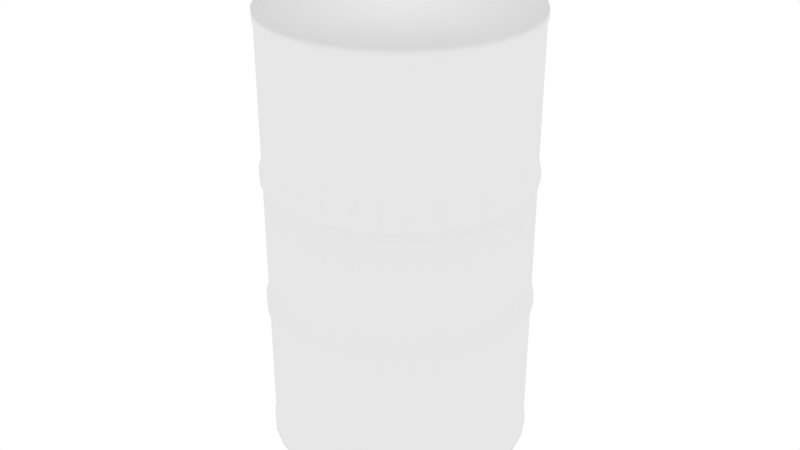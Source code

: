 # Source: PW_Trash.blend  (saved by Blender 2.73.0; exported with 4.5.12 LTS)
import bpy
from mathutils import Matrix  # noqa: F401  (used for matrix-valued properties, if any)

bpy.ops.wm.read_factory_settings(use_empty=True)
scene = bpy.context.scene
scene.name = 'Cylinder'

# ---- collections
col_collection_1 = bpy.data.collections.new('Collection 1'); scene.collection.children.link(col_collection_1)

# ---- world
world_world = bpy.data.worlds.new('World'); scene.world = world_world
world_world.color = (1.0, 1.0, 1.0)
world_world.use_sun_shadow = False
world_world.sun_shadow_jitter_overblur = 0.0
world_world.cycles.sampling_method = 'MANUAL'
world_world.cycles.sample_map_resolution = 256

# ---- meshes
me_cylinder_001 = bpy.data.meshes.new('Cylinder.001')
me_cylinder_001.from_pydata([(0.3427, 0.04095, 0.0), (0.3427, 0.04095, 1.156), (0.3441, -0.02669, 0.0), (0.3441, -0.02669, 1.156), (0.3323, -0.0933, 0.0), (0.3323, -0.0933, 1.156), (0.3077, -0.1563, 0.0), (0.3077, -0.1563, 1.156), (0.2713, -0.2133, 0.0), (0.2713, -0.2133, 1.156), (0.2244, -0.2622, 0.0), (0.2244, -0.2622, 1.156), (0.169, -0.3009, 0.0), (0.169, -0.3009, 1.156), (0.107, -0.3281, 0.0), (0.107, -0.3281, 1.156), (0.04095, -0.3427, 0.0), (0.04095, -0.3427, 1.156), (-0.02669, -0.3441, 0.0), (-0.02669, -0.3441, 1.156), (-0.0933, -0.3323, 0.0), (-0.0933, -0.3323, 1.156), (-0.1563, -0.3077, 0.0), (-0.1563, -0.3077, 1.156), (-0.2133, -0.2713, 0.0), (-0.2133, -0.2713, 1.156), (-0.2622, -0.2244, 0.0), (-0.2622, -0.2244, 1.156), (-0.3009, -0.169, 0.0), (-0.3009, -0.169, 1.156), (-0.3281, -0.107, 0.0), (-0.3281, -0.107, 1.156), (-0.3427, -0.04095, 0.0), (-0.3427, -0.04095, 1.156), (-0.3441, 0.02669, 0.0), (-0.3441, 0.02669, 1.156), (-0.3323, 0.0933, 0.0), (-0.3323, 0.0933, 1.156), (-0.3077, 0.1563, 0.0), (-0.3077, 0.1563, 1.156), (-0.2713, 0.2133, 0.0), (-0.2713, 0.2133, 1.156), (-0.2244, 0.2622, 0.0), (-0.2244, 0.2622, 1.156), (-0.169, 0.3009, 0.0), (-0.169, 0.3009, 1.156), (-0.107, 0.3281, 0.0), (-0.107, 0.3281, 1.156), (-0.04095, 0.3427, 0.0), (-0.04095, 0.3427, 1.156), (0.02669, 0.3441, 0.0), (0.02669, 0.3441, 1.156), (0.0933, 0.3323, 0.0), (0.0933, 0.3323, 1.156), (0.1563, 0.3077, 0.0), (0.1563, 0.3077, 1.156), (0.2133, 0.2713, 0.0), (0.2133, 0.2713, 1.156), (0.2622, 0.2244, 0.0), (0.2622, 0.2244, 1.156), (0.3009, 0.169, 0.0), (0.3009, 0.169, 1.156), (0.3281, 0.107, 0.0), (0.3281, 0.107, 1.156), (0.3461, 0.04135, 0.7519), (0.3475, -0.02695, 0.7519), (0.3355, -0.09423, 0.7519), (0.3107, -0.1579, 0.7519), (0.2739, -0.2155, 0.7519), (0.2266, -0.2648, 0.7519), (0.1706, -0.3039, 0.7519), (0.1081, -0.3313, 0.7519), (0.04135, -0.3461, 0.7519), (-0.02695, -0.3475, 0.7519), (-0.09423, -0.3355, 0.7519), (-0.1579, -0.3107, 0.7519), (-0.2155, -0.2739, 0.7519), (-0.2648, -0.2266, 0.7519), (-0.3039, -0.1706, 0.7519), (-0.3313, -0.1081, 0.7519), (-0.3461, -0.04135, 0.7519), (-0.3475, 0.02695, 0.7519), (-0.3355, 0.09423, 0.7519), (-0.3107, 0.1579, 0.7519), (-0.2739, 0.2155, 0.7519), (-0.2266, 0.2648, 0.7519), (-0.1706, 0.3039, 0.7519), (-0.1081, 0.3313, 0.7519), (-0.04135, 0.3461, 0.7519), (0.02695, 0.3475, 0.7519), (0.09423, 0.3355, 0.7519), (0.1579, 0.3107, 0.7519), (0.2155, 0.2739, 0.7519), (0.2648, 0.2266, 0.7519), (0.3039, 0.1706, 0.7519), (0.3313, 0.1081, 0.7519), (0.2133, 0.2713, 1.135), (0.2622, 0.2244, 1.135), (0.3009, 0.169, 1.135), (0.3281, 0.107, 1.135), (-0.3427, -0.04095, 1.135), (-0.3441, 0.02669, 1.135), (-0.3323, 0.0933, 1.135), (-0.3077, 0.1563, 1.135), (-0.02669, -0.3441, 0.01676), (-0.0933, -0.3323, 0.01676), (-0.1563, -0.3077, 0.01676), (-0.2133, -0.2713, 0.01676), (0.04054, -0.3393, 0.7766), (-0.1548, -0.3046, 0.7766), (-0.02643, -0.3407, 0.7766), (-0.09238, -0.329, 0.7766), (-0.2244, 0.2622, 0.01676), (-0.169, 0.3009, 0.01676), (-0.107, 0.3281, 0.01676), (-0.04095, 0.3427, 0.01676), (-0.2112, -0.2686, 0.7169), (-0.1548, -0.3046, 0.7169), (-0.09238, -0.329, 0.7169), (-0.02643, -0.3407, 0.7169), (0.1548, 0.3046, 1.115), (0.09238, 0.329, 1.115), (0.02643, 0.3407, 1.115), (-0.04054, 0.3393, 1.115), (0.106, -0.3248, 1.115), (0.1673, -0.2979, 1.115), (0.2222, -0.2596, 1.115), (0.2686, -0.2112, 1.115), (-0.2686, 0.2112, 0.04097), (-0.3046, 0.1548, 0.04097), (-0.329, 0.09238, 0.04097), (-0.3407, 0.02643, 0.04097), (0.1081, -0.3313, 0.7299), (0.1706, -0.3039, 0.7299), (0.04135, -0.3461, 0.7299), (0.2266, -0.2648, 0.7299), (0.02695, 0.3475, 0.4001), (0.09423, 0.3355, 0.4001), (0.1579, 0.3107, 0.4001), (0.2155, 0.2739, 0.4001), (0.3248, 0.106, 0.7169), (0.2596, 0.2222, 0.7169), (0.2979, 0.1673, 0.7169), (0.3393, 0.04054, 0.7169), (0.2686, -0.2112, 0.04097), (0.3046, -0.1548, 0.04097), (0.329, -0.09238, 0.04097), (0.3407, -0.02643, 0.04097), (-0.2686, 0.2112, 0.7169), (-0.3046, 0.1548, 0.7169), (-0.329, 0.09238, 0.7169), (-0.3407, 0.02643, 0.7169), (0.2112, 0.2686, 0.4163), (0.09238, 0.329, 0.4163), (0.02643, 0.3407, 0.4163), (0.1548, 0.3046, 0.4163), (-0.2648, -0.2266, 0.4001), (-0.3039, -0.1706, 0.4001), (-0.3313, -0.1081, 0.4001), (-0.3461, -0.04135, 0.4001), (0.02669, 0.3441, 0.01676), (0.0933, 0.3323, 0.01676), (0.1563, 0.3077, 0.01676), (0.2133, 0.2713, 0.01676), (0.3248, 0.106, 1.115), (0.2979, 0.1673, 1.115), (0.2596, 0.2222, 1.115), (0.2112, 0.2686, 1.115), (-0.106, 0.3248, 1.115), (-0.1673, 0.2979, 1.115), (-0.2222, 0.2596, 1.115), (-0.2686, 0.2112, 1.115), (0.2112, 0.2686, 0.7766), (0.3248, 0.106, 0.7766), (0.2596, 0.2222, 0.7766), (0.2979, 0.1673, 0.7766), (-0.2266, 0.2648, 0.4001), (-0.1706, 0.3039, 0.4001), (-0.1081, 0.3313, 0.4001), (-0.04135, 0.3461, 0.4001), (-0.2622, -0.2244, 0.01676), (-0.3009, -0.169, 0.01676), (-0.3281, -0.107, 0.01676), (-0.3427, -0.04095, 0.01676), (-0.329, 0.09238, 0.7766), (-0.3393, -0.04054, 0.7766), (-0.3407, 0.02643, 0.7766), (-0.3046, 0.1548, 0.7766), (-0.3475, 0.02695, 0.4001), (-0.3355, 0.09423, 0.4001), (-0.3107, 0.1579, 0.4001), (-0.2739, 0.2155, 0.4001), (-0.3248, -0.106, 1.115), (-0.2979, -0.1673, 1.115), (-0.2596, -0.2222, 1.115), (-0.2112, -0.2686, 1.115), (0.3427, 0.04095, 1.135), (0.3441, -0.02669, 1.135), (0.3323, -0.0933, 1.135), (0.3077, -0.1563, 1.135), (0.04095, -0.3427, 1.135), (-0.02669, -0.3441, 1.135), (-0.0933, -0.3323, 1.135), (-0.1563, -0.3077, 1.135), (0.04054, -0.3393, 0.04097), (0.106, -0.3248, 0.04097), (0.1673, -0.2979, 0.04097), (0.2222, -0.2596, 0.04097), (0.2244, -0.2622, 0.01676), (0.169, -0.3009, 0.01676), (0.107, -0.3281, 0.01676), (0.04095, -0.3427, 0.01676), (-0.3393, -0.04054, 0.348), (-0.2979, -0.1673, 0.348), (-0.2596, -0.2222, 0.348), (-0.3248, -0.106, 0.348), (-0.2596, -0.2222, 0.7169), (-0.3393, -0.04054, 0.7169), (-0.2979, -0.1673, 0.7169), (-0.3248, -0.106, 0.7169), (0.3313, 0.1081, 0.7299), (0.3039, 0.1706, 0.7299), (0.3461, 0.04135, 0.7299), (0.2648, 0.2266, 0.7299), (0.1081, -0.3313, 0.3785), (0.2266, -0.2648, 0.3785), (0.1706, -0.3039, 0.3785), (0.04135, -0.3461, 0.3785), (0.1548, 0.3046, 0.7169), (0.02643, 0.3407, 0.7169), (0.09238, 0.329, 0.7169), (0.2112, 0.2686, 0.7169), (0.3475, -0.02695, 0.4001), (0.3355, -0.09423, 0.4001), (0.3107, -0.1579, 0.4001), (0.2739, -0.2155, 0.4001), (-0.04095, 0.3427, 1.135), (0.02669, 0.3441, 1.135), (0.0933, 0.3323, 1.135), (0.1563, 0.3077, 1.135), (0.3441, -0.02669, 0.01676), (0.3323, -0.0933, 0.01676), (0.3077, -0.1563, 0.01676), (0.2713, -0.2133, 0.01676), (-0.2686, 0.2112, 0.7766), (-0.106, 0.3248, 0.7766), (-0.2222, 0.2596, 0.7766), (-0.1673, 0.2979, 0.7766), (0.2648, 0.2266, 0.4001), (0.3039, 0.1706, 0.4001), (0.3313, 0.1081, 0.4001), (0.3461, 0.04135, 0.4001), (-0.02695, -0.3475, 0.4001), (-0.09423, -0.3355, 0.4001), (-0.1579, -0.3107, 0.4001), (-0.2155, -0.2739, 0.4001), (0.3046, -0.1548, 1.115), (0.329, -0.09238, 1.115), (0.3407, -0.02643, 1.115), (0.3393, 0.04054, 1.115), (0.2112, 0.2686, 0.04097), (0.1548, 0.3046, 0.04097), (0.09238, 0.329, 0.04097), (0.02643, 0.3407, 0.04097), (-0.3393, -0.04054, 0.04097), (-0.3248, -0.106, 0.04097), (-0.2979, -0.1673, 0.04097), (-0.2596, -0.2222, 0.04097), (-0.04054, 0.3393, 0.04097), (-0.106, 0.3248, 0.04097), (-0.1673, 0.2979, 0.04097), (-0.2222, 0.2596, 0.04097), (-0.2112, -0.2686, 0.04097), (-0.1548, -0.3046, 0.04097), (-0.09238, -0.329, 0.04097), (-0.02643, -0.3407, 0.04097), (0.106, -0.3248, 0.348), (0.1673, -0.2979, 0.348), (0.04054, -0.3393, 0.348), (0.2222, -0.2596, 0.348), (0.3393, 0.04054, 0.04097), (0.3248, 0.106, 0.04097), (0.2979, 0.1673, 0.04097), (0.2596, 0.2222, 0.04097), (-0.3441, 0.02669, 0.01676), (-0.3323, 0.0933, 0.01676), (-0.3077, 0.1563, 0.01676), (-0.2713, 0.2133, 0.01676), (0.2266, -0.2648, 0.4001), (0.1706, -0.3039, 0.4001), (0.1081, -0.3313, 0.4001), (0.04135, -0.3461, 0.4001), (-0.3313, -0.1081, 0.7299), (-0.3039, -0.1706, 0.7299), (-0.3461, -0.04135, 0.7299), (-0.2648, -0.2266, 0.7299), (-0.3407, 0.02643, 0.4163), (-0.329, 0.09238, 0.4163), (-0.3046, 0.1548, 0.4163), (-0.2686, 0.2112, 0.4163), (0.2622, 0.2244, 0.01676), (0.3009, 0.169, 0.01676), (0.3281, 0.107, 0.01676), (0.3427, 0.04095, 0.01676), (-0.1548, -0.3046, 1.115), (-0.09238, -0.329, 1.115), (-0.02643, -0.3407, 1.115), (0.04054, -0.3393, 1.115), (0.3461, 0.04135, 0.3785), (0.3313, 0.1081, 0.3785), (0.3039, 0.1706, 0.3785), (0.2648, 0.2266, 0.3785), (0.2686, -0.2112, 0.348), (0.329, -0.09238, 0.348), (0.3407, -0.02643, 0.348), (0.3046, -0.1548, 0.348), (0.2686, -0.2112, 0.7766), (0.106, -0.3248, 0.7766), (0.2222, -0.2596, 0.7766), (0.1673, -0.2979, 0.7766), (0.02695, 0.3475, 0.3785), (0.09423, 0.3355, 0.3785), (0.1579, 0.3107, 0.3785), (0.2155, 0.2739, 0.3785), (-0.2266, 0.2648, 0.7299), (-0.04135, 0.3461, 0.7299), (-0.1706, 0.3039, 0.7299), (-0.1081, 0.3313, 0.7299), (0.329, -0.09238, 0.7766), (0.3407, -0.02643, 0.7766), (0.3046, -0.1548, 0.7766), (0.3393, 0.04054, 0.7766), (0.2596, 0.2222, 0.348), (0.3393, 0.04054, 0.348), (0.2979, 0.1673, 0.348), (0.3248, 0.106, 0.348), (-0.2112, -0.2686, 0.348), (-0.1548, -0.3046, 0.348), (-0.09238, -0.329, 0.348), (-0.02643, -0.3407, 0.348), (0.2713, -0.2133, 1.135), (0.2244, -0.2622, 1.135), (0.169, -0.3009, 1.135), (0.107, -0.3281, 1.135), (0.3046, -0.1548, 0.7169), (0.3407, -0.02643, 0.7169), (0.329, -0.09238, 0.7169), (0.2686, -0.2112, 0.7169), (0.3393, 0.04054, 0.4163), (0.2979, 0.1673, 0.4163), (0.2596, 0.2222, 0.4163), (0.3248, 0.106, 0.4163), (-0.3046, 0.1548, 1.115), (-0.329, 0.09238, 1.115), (-0.3407, 0.02643, 1.115), (-0.3393, -0.04054, 1.115), (-0.2133, -0.2713, 1.135), (-0.2622, -0.2244, 1.135), (-0.3009, -0.169, 1.135), (-0.3281, -0.107, 1.135), (-0.2713, 0.2133, 1.135), (-0.2244, 0.2622, 1.135), (-0.169, 0.3009, 1.135), (-0.107, 0.3281, 1.135), (-0.2112, -0.2686, 0.7766), (-0.3248, -0.106, 0.7766), (-0.2596, -0.2222, 0.7766), (-0.2979, -0.1673, 0.7766), (-0.3475, 0.02695, 0.7299), (-0.2739, 0.2155, 0.7299), (-0.3355, 0.09423, 0.7299), (-0.3107, 0.1579, 0.7299), (-0.2596, -0.2222, 0.4163), (-0.3393, -0.04054, 0.4163), (-0.2979, -0.1673, 0.4163), (-0.3248, -0.106, 0.4163), (0.1548, 0.3046, 0.7766), (0.02643, 0.3407, 0.7766), (-0.04054, 0.3393, 0.7766), (0.09238, 0.329, 0.7766), (0.1579, 0.3107, 0.7299), (0.09423, 0.3355, 0.7299), (0.2155, 0.2739, 0.7299), (0.02695, 0.3475, 0.7299), (0.3107, -0.1579, 0.7299), (0.3355, -0.09423, 0.7299), (0.2739, -0.2155, 0.7299), (0.3475, -0.02695, 0.7299), (0.2686, -0.2112, 0.4163), (0.329, -0.09238, 0.4163), (0.3407, -0.02643, 0.4163), (0.3046, -0.1548, 0.4163), (-0.2222, 0.2596, 0.4163), (-0.04054, 0.3393, 0.4163), (-0.1673, 0.2979, 0.4163), (-0.106, 0.3248, 0.4163), (-0.3475, 0.02695, 0.3785), (-0.3355, 0.09423, 0.3785), (-0.3107, 0.1579, 0.3785), (-0.2739, 0.2155, 0.3785), (0.04054, -0.3393, 0.7169), (0.1673, -0.2979, 0.7169), (0.2222, -0.2596, 0.7169), (0.106, -0.3248, 0.7169), (-0.02695, -0.3475, 0.7299), (-0.2155, -0.2739, 0.7299), (-0.09423, -0.3355, 0.7299), (-0.1579, -0.3107, 0.7299), (-0.2155, -0.2739, 0.3785), (-0.1579, -0.3107, 0.3785), (-0.09423, -0.3355, 0.3785), (-0.02695, -0.3475, 0.3785), (-0.1081, 0.3313, 0.3785), (-0.2266, 0.2648, 0.3785), (-0.1706, 0.3039, 0.3785), (-0.04135, 0.3461, 0.3785), (0.2739, -0.2155, 0.3785), (0.3107, -0.1579, 0.3785), (0.3355, -0.09423, 0.3785), (0.3475, -0.02695, 0.3785), (-0.2222, 0.2596, 0.7169), (-0.04054, 0.3393, 0.7169), (-0.1673, 0.2979, 0.7169), (-0.106, 0.3248, 0.7169), (-0.04054, 0.3393, 0.348), (-0.106, 0.3248, 0.348), (-0.1673, 0.2979, 0.348), (-0.2222, 0.2596, 0.348), (0.106, -0.3248, 0.4163), (0.2222, -0.2596, 0.4163), (0.1673, -0.2979, 0.4163), (0.04054, -0.3393, 0.4163), (-0.2112, -0.2686, 0.4163), (-0.1548, -0.3046, 0.4163), (-0.09238, -0.329, 0.4163), (-0.02643, -0.3407, 0.4163), (-0.3461, -0.04135, 0.3785), (-0.3313, -0.1081, 0.3785), (-0.3039, -0.1706, 0.3785), (-0.2648, -0.2266, 0.3785), (-0.3046, 0.1548, 0.348), (-0.3407, 0.02643, 0.348), (-0.329, 0.09238, 0.348), (-0.2686, 0.2112, 0.348), (0.02643, 0.3407, 0.348), (0.2112, 0.2686, 0.348), (0.09238, 0.329, 0.348), (0.1548, 0.3046, 0.348)], [], [(196, 1, 3, 197), (197, 3, 5, 198), (198, 5, 7, 199), (199, 7, 9, 340), (340, 9, 11, 341), (341, 11, 13, 342), (342, 13, 15, 343), (343, 15, 17, 200), (200, 17, 19, 201), (201, 19, 21, 202), (202, 21, 23, 203), (203, 23, 25, 356), (356, 25, 27, 357), (357, 27, 29, 358), (358, 29, 31, 359), (359, 31, 33, 100), (100, 33, 35, 101), (101, 35, 37, 102), (102, 37, 39, 103), (103, 39, 41, 360), (360, 41, 43, 361), (361, 43, 45, 362), (362, 45, 47, 363), (363, 47, 49, 236), (236, 49, 51, 237), (237, 51, 53, 238), (238, 53, 55, 239), (239, 55, 57, 96), (96, 57, 59, 97), (97, 59, 61, 98), (3, 1, 63, 61, 59, 57, 55, 53, 51, 49, 47, 45, 43, 41, 39, 37, 35, 33, 31, 29, 27, 25, 23, 21, 19, 17, 15, 13, 11, 9, 7, 5), (99, 63, 1, 196), (98, 61, 63, 99), (0, 2, 4, 6, 8, 10, 12, 14, 16, 18, 20, 22, 24, 26, 28, 30, 32, 34, 36, 38, 40, 42, 44, 46, 48, 50, 52, 54, 56, 58, 60, 62), (222, 64, 65, 387), (387, 65, 66, 385), (385, 66, 67, 384), (384, 67, 68, 386), (386, 68, 69, 135), (135, 69, 70, 133), (133, 70, 71, 132), (132, 71, 72, 134), (134, 72, 73, 404), (404, 73, 74, 406), (406, 74, 75, 407), (407, 75, 76, 405), (405, 76, 77, 295), (295, 77, 78, 293), (293, 78, 79, 292), (292, 79, 80, 294), (294, 80, 81, 368), (368, 81, 82, 370), (370, 82, 83, 371), (371, 83, 84, 369), (369, 84, 85, 324), (324, 85, 86, 326), (326, 86, 87, 327), (327, 87, 88, 325), (325, 88, 89, 383), (383, 89, 90, 381), (381, 90, 91, 380), (380, 91, 92, 382), (382, 92, 93, 223), (223, 93, 94, 221), (220, 95, 64, 222), (221, 94, 95, 220), (311, 248, 249, 310), (210, 205, 204, 211), (243, 144, 207, 208), (365, 192, 355, 185), (437, 158, 159, 436), (209, 206, 205, 210), (32, 183, 284, 34), (414, 177, 178, 412), (10, 208, 209, 12), (285, 130, 129, 286), (20, 105, 106, 22), (185, 355, 354, 186), (226, 289, 290, 224), (184, 353, 352, 187), (413, 176, 177, 414), (187, 352, 171, 244), (60, 301, 302, 62), (38, 286, 287, 40), (417, 234, 235, 416), (183, 264, 131, 284), (397, 189, 190, 398), (302, 281, 280, 303), (439, 156, 157, 438), (225, 288, 289, 226), (322, 138, 139, 323), (399, 191, 176, 413), (379, 121, 120, 376), (416, 235, 288, 225), (411, 252, 253, 410), (398, 190, 191, 399), (415, 179, 136, 320), (258, 197, 198, 257), (18, 104, 105, 20), (408, 255, 156, 439), (301, 282, 281, 302), (321, 137, 138, 322), (287, 128, 271, 112), (62, 302, 303, 0), (366, 194, 193, 367), (376, 120, 167, 172), (308, 251, 232, 419), (180, 267, 266, 181), (320, 136, 137, 321), (211, 204, 275, 104), (286, 129, 128, 287), (310, 249, 250, 309), (224, 290, 291, 227), (300, 283, 282, 301), (418, 233, 234, 417), (112, 271, 270, 113), (396, 188, 189, 397), (409, 254, 255, 408), (309, 250, 251, 308), (161, 262, 261, 162), (429, 402, 401, 430), (227, 291, 252, 411), (438, 157, 158, 437), (50, 160, 161, 52), (323, 139, 248, 311), (419, 232, 233, 418), (412, 178, 179, 415), (436, 159, 188, 396), (181, 266, 265, 182), (410, 253, 254, 409), (160, 263, 262, 161), (24, 107, 180, 26), (105, 274, 273, 106), (114, 269, 268, 115), (113, 270, 269, 114), (303, 280, 147, 240), (125, 342, 343, 124), (208, 207, 206, 209), (52, 161, 162, 54), (0, 303, 240, 2), (240, 147, 146, 241), (12, 209, 210, 14), (162, 261, 260, 163), (22, 106, 107, 24), (115, 268, 263, 160), (48, 115, 160, 50), (106, 273, 272, 107), (284, 131, 130, 285), (242, 145, 144, 243), (104, 275, 274, 105), (56, 163, 300, 58), (182, 265, 264, 183), (241, 146, 145, 242), (58, 300, 301, 60), (229, 383, 381, 230), (193, 358, 359, 192), (175, 165, 164, 173), (46, 114, 115, 48), (168, 363, 236, 123), (163, 260, 283, 300), (14, 210, 211, 16), (107, 272, 267, 180), (318, 126, 125, 319), (246, 170, 169, 247), (40, 287, 112, 42), (36, 285, 286, 38), (6, 242, 243, 8), (305, 202, 203, 304), (364, 195, 194, 366), (54, 162, 163, 56), (26, 180, 181, 28), (354, 101, 102, 353), (174, 166, 165, 175), (67, 330, 316, 68), (166, 97, 98, 165), (186, 354, 353, 184), (91, 376, 172, 92), (307, 200, 201, 306), (331, 259, 258, 329), (34, 284, 285, 36), (8, 243, 208, 10), (16, 211, 104, 18), (30, 182, 183, 32), (330, 256, 127, 316), (2, 240, 241, 4), (329, 258, 257, 328), (257, 198, 199, 256), (42, 112, 113, 44), (111, 305, 304, 109), (4, 241, 242, 6), (44, 113, 114, 46), (172, 167, 166, 174), (167, 96, 97, 166), (28, 181, 182, 30), (90, 379, 376, 91), (70, 319, 317, 71), (433, 117, 116, 432), (81, 186, 184, 82), (192, 359, 100, 355), (121, 238, 239, 120), (353, 102, 103, 352), (328, 257, 256, 330), (349, 142, 140, 351), (377, 122, 121, 379), (345, 387, 385, 346), (247, 169, 168, 245), (171, 360, 361, 170), (378, 123, 122, 377), (317, 124, 307, 108), (442, 397, 398, 440), (110, 306, 305, 111), (118, 406, 407, 117), (245, 168, 123, 378), (88, 378, 377, 89), (173, 164, 259, 331), (319, 125, 124, 317), (244, 171, 170, 246), (256, 199, 340, 127), (108, 307, 306, 110), (84, 244, 246, 85), (77, 366, 367, 78), (316, 127, 126, 318), (109, 304, 195, 364), (153, 230, 228, 155), (367, 193, 192, 365), (78, 367, 365, 79), (390, 345, 346, 389), (122, 237, 238, 121), (123, 236, 237, 122), (156, 372, 374, 157), (194, 357, 358, 193), (151, 368, 370, 150), (127, 340, 341, 126), (126, 341, 342, 125), (79, 365, 185, 80), (170, 361, 362, 169), (89, 377, 379, 90), (124, 343, 200, 307), (276, 224, 227, 278), (86, 247, 245, 87), (120, 239, 96, 167), (149, 371, 369, 148), (355, 100, 101, 354), (164, 99, 196, 259), (306, 201, 202, 305), (352, 103, 360, 171), (259, 196, 197, 258), (140, 220, 222, 143), (402, 135, 133, 401), (304, 203, 356, 195), (65, 329, 328, 66), (64, 331, 329, 65), (87, 245, 378, 88), (85, 246, 247, 86), (169, 362, 363, 168), (165, 98, 99, 164), (195, 356, 357, 194), (71, 317, 108, 72), (346, 385, 384, 344), (76, 364, 366, 77), (95, 173, 331, 64), (66, 328, 330, 67), (93, 174, 175, 94), (82, 184, 187, 83), (234, 391, 388, 235), (68, 316, 318, 69), (72, 108, 110, 73), (297, 150, 149, 298), (216, 295, 293, 218), (116, 405, 295, 216), (80, 185, 186, 81), (75, 109, 364, 76), (143, 222, 387, 345), (92, 172, 174, 93), (94, 175, 173, 95), (83, 187, 244, 84), (158, 375, 373, 159), (231, 382, 223, 141), (212, 436, 396, 441), (372, 216, 218, 374), (206, 277, 276, 205), (422, 326, 327, 423), (421, 325, 383, 229), (420, 324, 326, 422), (347, 386, 135, 402), (73, 110, 111, 74), (74, 111, 109, 75), (69, 318, 319, 70), (374, 218, 219, 375), (177, 394, 395, 178), (432, 116, 216, 372), (373, 217, 151, 296), (141, 223, 221, 142), (117, 407, 405, 116), (155, 228, 231, 152), (348, 143, 345, 390), (289, 430, 428, 290), (218, 293, 292, 219), (148, 369, 324, 420), (150, 370, 371, 149), (400, 134, 404, 119), (262, 446, 447, 261), (403, 132, 134, 400), (230, 381, 380, 228), (131, 441, 442, 130), (423, 327, 325, 421), (393, 421, 229, 154), (344, 384, 386, 347), (219, 292, 294, 217), (217, 294, 368, 151), (213, 438, 437, 215), (254, 433, 432, 255), (119, 404, 406, 118), (389, 346, 344, 391), (142, 221, 220, 140), (434, 118, 117, 433), (401, 133, 132, 403), (314, 419, 418, 313), (228, 380, 382, 231), (351, 140, 143, 348), (435, 119, 118, 434), (350, 141, 142, 349), (299, 148, 420, 392), (269, 425, 424, 268), (298, 149, 148, 299), (394, 422, 423, 395), (443, 399, 413, 427), (250, 351, 348, 251), (128, 443, 427, 271), (392, 420, 422, 394), (178, 395, 393, 179), (430, 401, 403, 428), (395, 423, 421, 393), (431, 400, 119, 435), (154, 229, 230, 153), (152, 231, 141, 350), (159, 373, 296, 188), (291, 431, 435, 252), (424, 415, 320, 444), (375, 219, 217, 373), (277, 226, 224, 276), (278, 227, 411, 339), (426, 414, 412, 425), (188, 296, 297, 189), (428, 403, 400, 431), (204, 278, 339, 275), (388, 347, 402, 429), (391, 344, 347, 388), (296, 151, 150, 297), (253, 434, 433, 254), (251, 348, 390, 232), (264, 212, 441, 131), (191, 299, 392, 176), (176, 392, 394, 177), (138, 155, 152, 139), (263, 444, 446, 262), (137, 153, 155, 138), (233, 389, 391, 234), (130, 442, 440, 129), (232, 390, 389, 233), (189, 297, 298, 190), (425, 412, 415, 424), (290, 428, 431, 291), (190, 298, 299, 191), (267, 214, 213, 266), (252, 435, 434, 253), (235, 388, 429, 288), (255, 432, 372, 156), (248, 350, 349, 249), (179, 393, 154, 136), (249, 349, 351, 250), (271, 427, 426, 270), (440, 398, 399, 443), (146, 313, 315, 145), (288, 429, 430, 289), (139, 152, 350, 248), (136, 154, 153, 137), (157, 374, 375, 158), (274, 338, 337, 273), (446, 321, 322, 447), (272, 336, 214, 267), (337, 409, 408, 336), (334, 310, 309, 335), (339, 411, 410, 338), (332, 311, 310, 334), (283, 332, 334, 282), (338, 410, 409, 337), (315, 417, 416, 312), (312, 416, 225, 279), (333, 308, 419, 314), (215, 437, 436, 212), (336, 408, 439, 214), (335, 309, 308, 333), (279, 225, 226, 277), (445, 323, 311, 332), (214, 439, 438, 213), (281, 335, 333, 280), (447, 322, 323, 445), (427, 413, 414, 426), (275, 339, 338, 274), (313, 418, 417, 315), (441, 396, 397, 442), (444, 320, 321, 446), (270, 426, 425, 269), (129, 440, 443, 128), (207, 279, 277, 206), (144, 312, 279, 207), (261, 447, 445, 260), (268, 424, 444, 263), (145, 315, 312, 144), (282, 334, 335, 281), (147, 314, 313, 146), (280, 333, 314, 147), (260, 445, 332, 283), (266, 213, 215, 265), (265, 215, 212, 264), (205, 276, 278, 204), (273, 337, 336, 272)])
me_cylinder_001.polygons.foreach_set('use_smooth', [True] * 418)
_uv = me_cylinder_001.uv_layers.new(name='UVMap')
_uv.uv.foreach_set('vector', [0.5057, 0.7025, 0.5057, 0.7097, 0.484, 0.7097, 0.484, 0.7025, 0.484, 0.7025, 0.484, 0.7097, 0.4625, 0.7097, 0.4625, 0.7025, 0.4625, 0.7025, 0.4625, 0.7097, 0.4407, 0.7097, 0.4407, 0.7025, 0.4407, 0.7025, 0.4407, 0.7097, 0.4191, 0.7097, 0.4191, 0.7025, 0.4191, 0.7025, 0.4191, 0.7097, 0.3974, 0.7097, 0.3974, 0.7025, 0.3974, 0.7025, 0.3974, 0.7097, 0.3758, 0.7097, 0.3758, 0.7025, 0.3758, 0.7025, 0.3758, 0.7097, 0.3541, 0.7097, 0.3541, 0.7025, 0.3541, 0.7025, 0.3541, 0.7097, 0.3324, 0.7097, 0.3324, 0.7025, 0.3324, 0.7025, 0.3324, 0.7097, 0.3105, 0.7097, 0.3105, 0.7025, 0.3105, 0.7025, 0.3105, 0.7097, 0.2891, 0.7097, 0.2891, 0.7025, 0.2891, 0.7025, 0.2891, 0.7097, 0.2674, 0.7097, 0.2674, 0.7025, 0.2674, 0.7025, 0.2674, 0.7097, 0.2458, 0.7097, 0.2458, 0.7025, 0.2458, 0.7025, 0.2458, 0.7097, 0.2236, 0.7097, 0.2236, 0.7025, 0.2236, 0.7025, 0.2236, 0.7097, 0.2025, 0.7097, 0.2025, 0.7025, 0.2025, 0.7025, 0.2025, 0.7097, 0.1808, 0.7097, 0.1808, 0.7025, 0.1808, 0.7025, 0.1808, 0.7097, 0.1591, 0.7097, 0.1591, 0.7025, 0.8522, 0.7025, 0.8522, 0.7097, 0.8306, 0.7097, 0.8306, 0.7025, 0.8306, 0.7025, 0.8306, 0.7097, 0.8089, 0.7097, 0.8089, 0.7025, 0.8089, 0.7025, 0.8089, 0.7097, 0.7873, 0.7097, 0.7873, 0.7025, 0.7873, 0.7025, 0.7873, 0.7097, 0.7657, 0.7097, 0.7657, 0.7025, 0.7657, 0.7025, 0.7657, 0.7097, 0.7441, 0.7097, 0.7441, 0.7025, 0.7441, 0.7025, 0.7441, 0.7097, 0.7224, 0.7097, 0.7224, 0.7025, 0.7224, 0.7025, 0.7224, 0.7097, 0.7008, 0.7097, 0.7008, 0.7025, 0.7008, 0.7025, 0.7008, 0.7097, 0.6791, 0.7097, 0.6791, 0.7025, 0.6791, 0.7025, 0.6791, 0.7097, 0.6574, 0.7097, 0.6574, 0.7025, 0.6574, 0.7025, 0.6574, 0.7097, 0.6357, 0.7097, 0.6357, 0.7025, 0.6357, 0.7025, 0.6357, 0.7097, 0.6141, 0.7097, 0.6141, 0.7025, 0.6141, 0.7025, 0.6141, 0.7097, 0.5924, 0.7097, 0.5924, 0.7025, 0.5924, 0.7025, 0.5924, 0.7097, 0.5707, 0.7097, 0.5707, 0.7025, 0.5707, 0.7025, 0.5707, 0.7097, 0.5491, 0.7097, 0.5491, 0.7025, 0.4022, 0.9167, 0.4224, 0.9292, 0.4434, 0.9422, 0.4647, 0.9446, 0.4883, 0.9483, 0.5131, 0.9433, 0.5354, 0.9372, 0.5523, 0.9249, 0.5718, 0.9102, 0.5828, 0.8926, 0.5969, 0.8698, 0.6005, 0.8487, 0.604, 0.8234, 0.6, 0.803, 0.5943, 0.7796, 0.5797, 0.7587, 0.5659, 0.7395, 0.5464, 0.7274, 0.528, 0.716, 0.5061, 0.713, 0.4793, 0.7085, 0.4588, 0.7134, 0.4347, 0.7192, 0.4172, 0.7309, 0.397, 0.7458, 0.3858, 0.7638, 0.3717, 0.7864, 0.3685, 0.809, 0.3645, 0.8334, 0.3696, 0.8544, 0.3746, 0.8781, 0.3884, 0.8973, 0.5274, 0.7025, 0.5274, 0.7097, 0.5057, 0.7097, 0.5057, 0.7025, 0.5491, 0.7025, 0.5491, 0.7097, 0.5274, 0.7097, 0.5274, 0.7025, 0.4857, 0.06442, 0.5088, 0.06442, 0.5335, 0.07538, 0.5516, 0.08313, 0.567, 0.09845, 0.584, 0.1155, 0.594, 0.1386, 0.6024, 0.1591, 0.6024, 0.1823, 0.6024, 0.2069, 0.593, 0.2282, 0.584, 0.2498, 0.5689, 0.2653, 0.551, 0.2829, 0.5309, 0.2911, 0.5076, 0.3006, 0.4838, 0.3006, 0.4605, 0.3006, 0.4405, 0.2923, 0.4171, 0.2827, 0.4016, 0.2675, 0.3841, 0.25, 0.3753, 0.2292, 0.3657, 0.206, 0.3657, 0.1859, 0.3657, 0.159, 0.3739, 0.1399, 0.3836, 0.1164, 0.3996, 0.09998, 0.4178, 0.08219, 0.4391, 0.07338, 0.4608, 0.06442, 0.5057, 0.559, 0.5057, 0.5668, 0.484, 0.5668, 0.484, 0.559, 0.484, 0.559, 0.484, 0.5668, 0.4625, 0.5668, 0.4625, 0.559, 0.4625, 0.559, 0.4625, 0.5668, 0.4407, 0.5668, 0.4407, 0.559, 0.4407, 0.559, 0.4407, 0.5668, 0.4191, 0.5668, 0.4191, 0.559, 0.4191, 0.559, 0.4191, 0.5668, 0.3974, 0.5668, 0.3974, 0.559, 0.3974, 0.559, 0.3974, 0.5668, 0.3758, 0.5668, 0.3758, 0.559, 0.3758, 0.559, 0.3758, 0.5668, 0.3541, 0.5668, 0.3541, 0.559, 0.3541, 0.559, 0.3541, 0.5668, 0.3324, 0.5668, 0.3324, 0.559, 0.3324, 0.559, 0.3324, 0.5668, 0.3109, 0.5668, 0.3109, 0.559, 0.3109, 0.559, 0.3109, 0.5668, 0.2891, 0.5668, 0.2891, 0.559, 0.2891, 0.559, 0.2891, 0.5668, 0.2674, 0.5668, 0.2674, 0.559, 0.2674, 0.559, 0.2674, 0.5668, 0.2458, 0.5668, 0.2458, 0.559, 0.2458, 0.559, 0.2458, 0.5668, 0.2243, 0.5668, 0.2244, 0.559, 0.2244, 0.559, 0.2243, 0.5668, 0.2025, 0.5668, 0.2025, 0.559, 0.2025, 0.559, 0.2025, 0.5668, 0.1808, 0.5668, 0.1808, 0.559, 0.1808, 0.559, 0.1808, 0.5668, 0.1591, 0.5668, 0.1591, 0.559, 0.8522, 0.559, 0.8522, 0.5668, 0.8306, 0.5668, 0.8306, 0.559, 0.8306, 0.559, 0.8306, 0.5668, 0.8089, 0.5668, 0.8089, 0.559, 0.8089, 0.559, 0.8089, 0.5668, 0.7873, 0.5668, 0.7873, 0.559, 0.7873, 0.559, 0.7873, 0.5668, 0.7657, 0.5668, 0.7657, 0.559, 0.7657, 0.559, 0.7657, 0.5668, 0.7441, 0.5668, 0.7441, 0.559, 0.7441, 0.559, 0.7441, 0.5668, 0.7224, 0.5668, 0.7224, 0.559, 0.7224, 0.559, 0.7224, 0.5668, 0.7008, 0.5668, 0.7008, 0.559, 0.7008, 0.559, 0.7008, 0.5668, 0.6791, 0.5668, 0.6791, 0.559, 0.6791, 0.559, 0.6791, 0.5668, 0.6574, 0.5668, 0.6574, 0.559, 0.6574, 0.559, 0.6574, 0.5668, 0.6357, 0.5668, 0.6357, 0.559, 0.6357, 0.559, 0.6357, 0.5668, 0.6141, 0.5668, 0.6141, 0.559, 0.6141, 0.559, 0.6141, 0.5668, 0.5924, 0.5668, 0.5924, 0.559, 0.5924, 0.559, 0.5924, 0.5668, 0.5707, 0.5668, 0.5707, 0.559, 0.5707, 0.559, 0.5707, 0.5668, 0.5491, 0.5668, 0.5491, 0.559, 0.5274, 0.559, 0.5274, 0.5668, 0.5057, 0.5668, 0.5057, 0.559, 0.5491, 0.559, 0.5491, 0.5668, 0.5274, 0.5668, 0.5274, 0.559, 0.5707, 0.4341, 0.5707, 0.4416, 0.5491, 0.4416, 0.5491, 0.4341, 0.3541, 0.3066, 0.3541, 0.3152, 0.3324, 0.3152, 0.3324, 0.3066, 0.4191, 0.3066, 0.4191, 0.3152, 0.3974, 0.3152, 0.3974, 0.3066, 0.1808, 0.5757, 0.1808, 0.6952, 0.1591, 0.6952, 0.1591, 0.5757, 0.1808, 0.4341, 0.1808, 0.4416, 0.1591, 0.4416, 0.1591, 0.4341, 0.3758, 0.3066, 0.3758, 0.3152, 0.3541, 0.3152, 0.3541, 0.3066, 0.8522, 0.3008, 0.8522, 0.3066, 0.8306, 0.3066, 0.8306, 0.3008, 0.7224, 0.4341, 0.7224, 0.4416, 0.7008, 0.4416, 0.7008, 0.4341, 0.3974, 0.3008, 0.3974, 0.3066, 0.3758, 0.3066, 0.3758, 0.3008, 0.8089, 0.3066, 0.8089, 0.3152, 0.7873, 0.3152, 0.7873, 0.3066, 0.2891, 0.3008, 0.2891, 0.3066, 0.2674, 0.3066, 0.2674, 0.3008, 0.8522, 0.5757, 0.8522, 0.6952, 0.8306, 0.6952, 0.8306, 0.5757, 0.3758, 0.4341, 0.3758, 0.4416, 0.3541, 0.4416, 0.3541, 0.4341, 0.8089, 0.5757, 0.8089, 0.6952, 0.7873, 0.6952, 0.7873, 0.5757, 0.7441, 0.4341, 0.7441, 0.4416, 0.7224, 0.4416, 0.7224, 0.4341, 0.7873, 0.5757, 0.7873, 0.6952, 0.7657, 0.6952, 0.7657, 0.5757, 0.5491, 0.3008, 0.5491, 0.3066, 0.5274, 0.3066, 0.5274, 0.3008, 0.7873, 0.3008, 0.7873, 0.3066, 0.7657, 0.3066, 0.7657, 0.3008, 0.4407, 0.4341, 0.4407, 0.4416, 0.4191, 0.4416, 0.4191, 0.4341, 0.8522, 0.3066, 0.8522, 0.3152, 0.8306, 0.3152, 0.8306, 0.3066, 0.8089, 0.4341, 0.8089, 0.4416, 0.7873, 0.4416, 0.7873, 0.4341, 0.5274, 0.3066, 0.5274, 0.3152, 0.5057, 0.3152, 0.5057, 0.3066, 0.2246, 0.4341, 0.2246, 0.4416, 0.2025, 0.4416, 0.2025, 0.4341, 0.3974, 0.4341, 0.3974, 0.4416, 0.3758, 0.4416, 0.3758, 0.4341, 0.6141, 0.4341, 0.6141, 0.4416, 0.5924, 0.4416, 0.5924, 0.4341, 0.7657, 0.4341, 0.7657, 0.4416, 0.7441, 0.4416, 0.7441, 0.4341, 0.6357, 0.5757, 0.6357, 0.6952, 0.6141, 0.6952, 0.6141, 0.5757, 0.4191, 0.4341, 0.4191, 0.4416, 0.3974, 0.4416, 0.3974, 0.4341, 0.311, 0.4341, 0.3109, 0.4416, 0.2891, 0.4416, 0.2891, 0.4341, 0.7873, 0.4341, 0.7873, 0.4416, 0.7657, 0.4416, 0.7657, 0.4341, 0.6791, 0.4341, 0.6791, 0.4416, 0.6574, 0.4416, 0.6574, 0.4341, 0.484, 0.6952, 0.484, 0.7025, 0.4625, 0.7025, 0.4625, 0.6952, 0.3109, 0.3008, 0.3109, 0.3066, 0.2891, 0.3066, 0.2891, 0.3008, 0.2458, 0.4341, 0.2458, 0.4416, 0.2246, 0.4416, 0.2246, 0.4341, 0.5491, 0.3066, 0.5491, 0.3152, 0.5274, 0.3152, 0.5274, 0.3066, 0.6357, 0.4341, 0.6357, 0.4416, 0.6141, 0.4416, 0.6141, 0.4341, 0.7657, 0.3066, 0.7657, 0.3152, 0.7441, 0.3152, 0.7441, 0.3066, 0.5274, 0.3008, 0.5274, 0.3066, 0.5057, 0.3066, 0.5057, 0.3008, 0.2243, 0.5757, 0.2237, 0.6952, 0.2025, 0.6952, 0.2025, 0.5757, 0.6141, 0.5757, 0.6141, 0.6952, 0.5924, 0.6952, 0.5924, 0.5757, 0.5057, 0.4341, 0.5057, 0.4416, 0.484, 0.4416, 0.484, 0.4341, 0.2245, 0.3066, 0.2245, 0.3152, 0.2025, 0.3152, 0.2025, 0.3066, 0.6574, 0.4341, 0.6574, 0.4416, 0.6357, 0.4416, 0.6357, 0.4341, 0.3324, 0.3066, 0.3324, 0.3152, 0.3109, 0.3152, 0.3109, 0.3066, 0.7873, 0.3066, 0.7873, 0.3152, 0.7657, 0.3152, 0.7657, 0.3066, 0.5491, 0.4341, 0.5491, 0.4416, 0.5274, 0.4416, 0.5274, 0.4341, 0.3541, 0.4341, 0.3541, 0.4416, 0.3324, 0.4416, 0.3324, 0.4341, 0.5707, 0.3066, 0.5707, 0.3152, 0.5491, 0.3152, 0.5491, 0.3066, 0.4623, 0.4341, 0.4623, 0.4416, 0.4407, 0.4416, 0.4407, 0.4341, 0.7441, 0.3066, 0.7441, 0.3152, 0.7224, 0.3152, 0.7224, 0.3066, 0.8306, 0.4341, 0.8306, 0.4416, 0.8089, 0.4416, 0.8089, 0.4341, 0.2674, 0.4341, 0.2674, 0.4416, 0.2458, 0.4416, 0.2458, 0.4341, 0.5274, 0.4341, 0.5274, 0.4416, 0.5057, 0.4416, 0.5057, 0.4341, 0.6357, 0.3066, 0.6357, 0.3152, 0.6141, 0.3152, 0.6141, 0.3066, 0.3974, 0.4477, 0.3974, 0.5539, 0.3758, 0.5539, 0.3758, 0.4477, 0.3324, 0.4341, 0.3324, 0.4416, 0.3109, 0.4416, 0.311, 0.4341, 0.2025, 0.4341, 0.2025, 0.4416, 0.1808, 0.4416, 0.1808, 0.4341, 0.6574, 0.3008, 0.6574, 0.3066, 0.6357, 0.3066, 0.6357, 0.3008, 0.5924, 0.4341, 0.5924, 0.4416, 0.5707, 0.4416, 0.5707, 0.4341, 0.484, 0.4341, 0.484, 0.4416, 0.4623, 0.4416, 0.4623, 0.4341, 0.7008, 0.4341, 0.7008, 0.4416, 0.6791, 0.4416, 0.6791, 0.4341, 0.8522, 0.4341, 0.8522, 0.4416, 0.8306, 0.4416, 0.8306, 0.4341, 0.2025, 0.3066, 0.2025, 0.3152, 0.1808, 0.3152, 0.1808, 0.3066, 0.2891, 0.4341, 0.2891, 0.4416, 0.2674, 0.4416, 0.2674, 0.4341, 0.6574, 0.3066, 0.6574, 0.3152, 0.6357, 0.3152, 0.6357, 0.3066, 0.2458, 0.3008, 0.2458, 0.3066, 0.2245, 0.3066, 0.2245, 0.3008, 0.2891, 0.3066, 0.2891, 0.3152, 0.2674, 0.3152, 0.2674, 0.3066, 0.7008, 0.3066, 0.7008, 0.3152, 0.6791, 0.3152, 0.6791, 0.3066, 0.7224, 0.3066, 0.7224, 0.3152, 0.7008, 0.3152, 0.7008, 0.3066, 0.5057, 0.3066, 0.5057, 0.3152, 0.484, 0.3152, 0.484, 0.3066, 0.3758, 0.6952, 0.3758, 0.7025, 0.3541, 0.7025, 0.3541, 0.6952, 0.3974, 0.3066, 0.3974, 0.3152, 0.3758, 0.3152, 0.3758, 0.3066, 0.6357, 0.3008, 0.6357, 0.3066, 0.6141, 0.3066, 0.6141, 0.3008, 0.5057, 0.3008, 0.5057, 0.3066, 0.484, 0.3066, 0.484, 0.3008, 0.484, 0.3066, 0.484, 0.3152, 0.4623, 0.3152, 0.4623, 0.3066, 0.3758, 0.3008, 0.3758, 0.3066, 0.3541, 0.3066, 0.3541, 0.3008, 0.6141, 0.3066, 0.6141, 0.3152, 0.5924, 0.3152, 0.5924, 0.3066, 0.2674, 0.3008, 0.2674, 0.3066, 0.2458, 0.3066, 0.2458, 0.3008, 0.6791, 0.3066, 0.6791, 0.3152, 0.6574, 0.3152, 0.6574, 0.3066, 0.6791, 0.3008, 0.6791, 0.3066, 0.6574, 0.3066, 0.6574, 0.3008, 0.2674, 0.3066, 0.2674, 0.3152, 0.2458, 0.3152, 0.2458, 0.3066, 0.8306, 0.3066, 0.8306, 0.3152, 0.8089, 0.3152, 0.8089, 0.3066, 0.4407, 0.3066, 0.4407, 0.3152, 0.4191, 0.3152, 0.4191, 0.3066, 0.3109, 0.3066, 0.3109, 0.3152, 0.2891, 0.3152, 0.2891, 0.3066, 0.5924, 0.3008, 0.5924, 0.3066, 0.5707, 0.3066, 0.5707, 0.3008, 0.1808, 0.3066, 0.1808, 0.3152, 0.1591, 0.3152, 0.1591, 0.3066, 0.4623, 0.3066, 0.4623, 0.3152, 0.4407, 0.3152, 0.4407, 0.3066, 0.5707, 0.3008, 0.5707, 0.3066, 0.5491, 0.3066, 0.5491, 0.3008, 0.6574, 0.5539, 0.6574, 0.559, 0.6357, 0.559, 0.6357, 0.5539, 0.2025, 0.6952, 0.2025, 0.7025, 0.1808, 0.7025, 0.1808, 0.6952, 0.5491, 0.5757, 0.5491, 0.6952, 0.5274, 0.6952, 0.5274, 0.5757, 0.7008, 0.3008, 0.7008, 0.3066, 0.6791, 0.3066, 0.6791, 0.3008, 0.7008, 0.6952, 0.7008, 0.7025, 0.6791, 0.7025, 0.6791, 0.6952, 0.5924, 0.3066, 0.5924, 0.3152, 0.5707, 0.3152, 0.5707, 0.3066, 0.3541, 0.3008, 0.3541, 0.3066, 0.3324, 0.3066, 0.3324, 0.3008, 0.2458, 0.3066, 0.2458, 0.3152, 0.2245, 0.3152, 0.2245, 0.3066, 0.3974, 0.5757, 0.3974, 0.6952, 0.3758, 0.6952, 0.3758, 0.5757, 0.7441, 0.5757, 0.7441, 0.6952, 0.7224, 0.6952, 0.7224, 0.5757, 0.7657, 0.3008, 0.7657, 0.3066, 0.7441, 0.3066, 0.7441, 0.3008, 0.8089, 0.3008, 0.8089, 0.3066, 0.7873, 0.3066, 0.7873, 0.3008, 0.4407, 0.3008, 0.4407, 0.3066, 0.4191, 0.3066, 0.4191, 0.3008, 0.2891, 0.6952, 0.2891, 0.7025, 0.2674, 0.7025, 0.2674, 0.6952, 0.2458, 0.5757, 0.2458, 0.6952, 0.2237, 0.6952, 0.2243, 0.5757, 0.6141, 0.3008, 0.6141, 0.3066, 0.5924, 0.3066, 0.5924, 0.3008, 0.2245, 0.3008, 0.2245, 0.3066, 0.2025, 0.3066, 0.2025, 0.3008, 0.8306, 0.6952, 0.8306, 0.7025, 0.8089, 0.7025, 0.8089, 0.6952, 0.5707, 0.5757, 0.5707, 0.6952, 0.5491, 0.6952, 0.5491, 0.5757, 0.4407, 0.5668, 0.4407, 0.5757, 0.4191, 0.5757, 0.4191, 0.5668, 0.5707, 0.6952, 0.5707, 0.7025, 0.5491, 0.7025, 0.5491, 0.6952, 0.8306, 0.5757, 0.8306, 0.6952, 0.8089, 0.6952, 0.8089, 0.5757, 0.6141, 0.5668, 0.6141, 0.5757, 0.5924, 0.5757, 0.5924, 0.5668, 0.3324, 0.6952, 0.3324, 0.7025, 0.3105, 0.7025, 0.3105, 0.6952, 0.5057, 0.5757, 0.5057, 0.6952, 0.484, 0.6952, 0.484, 0.5757, 0.8306, 0.3008, 0.8306, 0.3066, 0.8089, 0.3066, 0.8089, 0.3008, 0.4191, 0.3008, 0.4191, 0.3066, 0.3974, 0.3066, 0.3974, 0.3008, 0.3324, 0.3008, 0.3324, 0.3066, 0.3109, 0.3066, 0.3109, 0.3008, 0.1808, 0.3008, 0.1808, 0.3066, 0.1591, 0.3066, 0.1591, 0.3008, 0.4407, 0.5757, 0.4407, 0.6952, 0.4191, 0.6952, 0.4191, 0.5757, 0.484, 0.3008, 0.484, 0.3066, 0.4623, 0.3066, 0.4623, 0.3008, 0.484, 0.5757, 0.484, 0.6952, 0.4625, 0.6952, 0.4625, 0.5757, 0.4625, 0.6952, 0.4625, 0.7025, 0.4407, 0.7025, 0.4407, 0.6952, 0.7441, 0.3008, 0.7441, 0.3066, 0.7224, 0.3066, 0.7224, 0.3008, 0.2891, 0.5757, 0.2891, 0.6952, 0.2674, 0.6952, 0.2674, 0.5757, 0.4623, 0.3008, 0.4623, 0.3066, 0.4407, 0.3066, 0.4407, 0.3008, 0.7224, 0.3008, 0.7224, 0.3066, 0.7008, 0.3066, 0.7008, 0.3008, 0.5924, 0.5757, 0.5924, 0.6952, 0.5707, 0.6952, 0.5707, 0.5757, 0.5924, 0.6952, 0.5924, 0.7025, 0.5707, 0.7025, 0.5707, 0.6952, 0.2025, 0.3008, 0.2025, 0.3066, 0.1808, 0.3066, 0.1808, 0.3008, 0.6357, 0.5668, 0.6357, 0.5757, 0.6141, 0.5757, 0.6141, 0.5668, 0.3758, 0.5668, 0.3758, 0.5757, 0.3541, 0.5757, 0.3541, 0.5668, 0.2674, 0.4477, 0.2674, 0.5539, 0.2458, 0.5539, 0.2458, 0.4477, 0.8306, 0.5668, 0.8306, 0.5757, 0.8089, 0.5757, 0.8089, 0.5668, 0.1808, 0.6952, 0.1808, 0.7025, 0.1591, 0.7025, 0.1591, 0.6952, 0.6357, 0.6952, 0.6357, 0.7025, 0.6141, 0.7025, 0.6141, 0.6952, 0.8089, 0.6952, 0.8089, 0.7025, 0.7873, 0.7025, 0.7873, 0.6952, 0.4625, 0.5757, 0.4625, 0.6952, 0.4407, 0.6952, 0.4407, 0.5757, 0.5491, 0.4477, 0.5491, 0.5539, 0.5274, 0.5539, 0.5274, 0.4477, 0.6574, 0.5757, 0.6574, 0.6952, 0.6357, 0.6952, 0.6357, 0.5757, 0.484, 0.5539, 0.484, 0.559, 0.4625, 0.559, 0.4625, 0.5539, 0.7224, 0.5757, 0.7224, 0.6952, 0.7008, 0.6952, 0.7008, 0.5757, 0.7657, 0.6952, 0.7657, 0.7025, 0.7441, 0.7025, 0.7441, 0.6952, 0.6791, 0.5757, 0.6791, 0.6952, 0.6574, 0.6952, 0.6574, 0.5757, 0.3541, 0.5757, 0.3541, 0.6952, 0.3324, 0.6952, 0.3324, 0.5757, 0.8089, 0.4232, 0.8089, 0.4341, 0.7873, 0.4341, 0.7873, 0.4232, 0.3108, 0.5757, 0.3105, 0.6952, 0.2891, 0.6952, 0.2891, 0.5757, 0.2891, 0.5539, 0.2891, 0.559, 0.2674, 0.559, 0.2674, 0.5539, 0.7008, 0.5757, 0.7008, 0.6952, 0.6791, 0.6952, 0.6791, 0.5757, 0.6791, 0.5668, 0.6791, 0.5757, 0.6574, 0.5757, 0.6574, 0.5668, 0.5274, 0.5757, 0.5274, 0.6952, 0.5057, 0.6952, 0.5057, 0.5757, 0.3758, 0.5757, 0.3758, 0.6952, 0.3541, 0.6952, 0.3541, 0.5757, 0.7657, 0.5757, 0.7657, 0.6952, 0.7441, 0.6952, 0.7441, 0.5757, 0.4407, 0.6952, 0.4407, 0.7025, 0.4191, 0.7025, 0.4191, 0.6952, 0.3324, 0.5757, 0.3324, 0.6952, 0.3105, 0.6952, 0.3108, 0.5757, 0.7657, 0.5668, 0.7657, 0.5757, 0.7441, 0.5757, 0.7441, 0.5668, 0.2243, 0.5668, 0.2243, 0.5757, 0.2025, 0.5757, 0.2025, 0.5668, 0.4191, 0.5757, 0.4191, 0.6952, 0.3974, 0.6952, 0.3974, 0.5757, 0.2674, 0.5757, 0.2674, 0.6952, 0.2458, 0.6952, 0.2458, 0.5757, 0.6357, 0.4477, 0.6357, 0.5539, 0.6141, 0.5539, 0.6141, 0.4477, 0.2025, 0.5757, 0.2025, 0.6952, 0.1808, 0.6952, 0.1808, 0.5757, 0.2025, 0.5668, 0.2025, 0.5757, 0.1808, 0.5757, 0.1808, 0.5668, 0.484, 0.4477, 0.484, 0.5539, 0.4625, 0.5539, 0.4623, 0.4477, 0.6574, 0.6952, 0.6574, 0.7025, 0.6357, 0.7025, 0.6357, 0.6952, 0.6791, 0.6952, 0.6791, 0.7025, 0.6574, 0.7025, 0.6574, 0.6952, 0.2246, 0.4416, 0.2246, 0.4477, 0.2025, 0.4477, 0.2025, 0.4416, 0.2237, 0.6952, 0.2236, 0.7025, 0.2025, 0.7025, 0.2025, 0.6952, 0.8306, 0.5539, 0.8306, 0.559, 0.8089, 0.559, 0.8089, 0.5539, 0.4191, 0.6952, 0.4191, 0.7025, 0.3974, 0.7025, 0.3974, 0.6952, 0.3974, 0.6952, 0.3974, 0.7025, 0.3758, 0.7025, 0.3758, 0.6952, 0.1808, 0.5668, 0.1808, 0.5757, 0.1591, 0.5757, 0.1591, 0.5668, 0.7441, 0.6952, 0.7441, 0.7025, 0.7224, 0.7025, 0.7224, 0.6952, 0.6574, 0.5668, 0.6574, 0.5757, 0.6357, 0.5757, 0.6357, 0.5668, 0.3541, 0.6952, 0.3541, 0.7025, 0.3324, 0.7025, 0.3324, 0.6952, 0.3541, 0.4232, 0.3541, 0.4341, 0.3324, 0.4341, 0.3324, 0.4232, 0.7224, 0.5668, 0.7224, 0.5757, 0.7008, 0.5757, 0.7008, 0.5668, 0.6141, 0.6952, 0.6141, 0.7025, 0.5924, 0.7025, 0.5924, 0.6952, 0.7873, 0.5539, 0.7873, 0.559, 0.7657, 0.559, 0.7657, 0.5539, 0.8522, 0.6952, 0.8522, 0.7025, 0.8306, 0.7025, 0.8306, 0.6952, 0.5274, 0.6952, 0.5274, 0.7025, 0.5057, 0.7025, 0.5057, 0.6952, 0.3105, 0.6952, 0.3105, 0.7025, 0.2891, 0.7025, 0.2891, 0.6952, 0.7873, 0.6952, 0.7873, 0.7025, 0.7657, 0.7025, 0.7657, 0.6952, 0.5057, 0.6952, 0.5057, 0.7025, 0.484, 0.7025, 0.484, 0.6952, 0.5274, 0.5539, 0.5274, 0.559, 0.5057, 0.559, 0.5057, 0.5539, 0.3974, 0.5539, 0.3974, 0.559, 0.3758, 0.559, 0.3758, 0.5539, 0.2674, 0.6952, 0.2674, 0.7025, 0.2458, 0.7025, 0.2458, 0.6952, 0.484, 0.5668, 0.484, 0.5757, 0.4625, 0.5757, 0.4625, 0.5668, 0.5057, 0.5668, 0.5057, 0.5757, 0.484, 0.5757, 0.484, 0.5668, 0.7008, 0.5668, 0.7008, 0.5757, 0.6791, 0.5757, 0.6791, 0.5668, 0.7441, 0.5668, 0.7441, 0.5757, 0.7224, 0.5757, 0.7224, 0.5668, 0.7224, 0.6952, 0.7224, 0.7025, 0.7008, 0.7025, 0.7008, 0.6952, 0.5491, 0.6952, 0.5491, 0.7025, 0.5274, 0.7025, 0.5274, 0.6952, 0.2458, 0.6952, 0.2458, 0.7025, 0.2236, 0.7025, 0.2237, 0.6952, 0.3541, 0.5668, 0.3541, 0.5757, 0.3324, 0.5757, 0.3324, 0.5668, 0.4625, 0.5539, 0.4625, 0.559, 0.4407, 0.559, 0.4407, 0.5539, 0.2458, 0.5668, 0.2458, 0.5757, 0.2243, 0.5757, 0.2243, 0.5668, 0.5274, 0.5668, 0.5274, 0.5757, 0.5057, 0.5757, 0.5057, 0.5668, 0.4625, 0.5668, 0.4625, 0.5757, 0.4407, 0.5757, 0.4407, 0.5668, 0.5707, 0.5668, 0.5707, 0.5757, 0.5491, 0.5757, 0.5491, 0.5668, 0.8089, 0.5668, 0.8089, 0.5757, 0.7873, 0.5757, 0.7873, 0.5668, 0.4407, 0.4416, 0.4407, 0.4477, 0.4191, 0.4477, 0.4191, 0.4416, 0.4191, 0.5668, 0.4191, 0.5757, 0.3974, 0.5757, 0.3974, 0.5668, 0.3324, 0.5668, 0.3324, 0.5757, 0.3108, 0.5757, 0.3109, 0.5668, 0.8089, 0.4477, 0.8089, 0.5539, 0.7873, 0.5539, 0.7873, 0.4477, 0.2244, 0.5539, 0.2244, 0.559, 0.2025, 0.559, 0.2025, 0.5539, 0.2458, 0.5539, 0.2458, 0.559, 0.2244, 0.559, 0.2244, 0.5539, 0.8522, 0.5668, 0.8522, 0.5757, 0.8306, 0.5757, 0.8306, 0.5668, 0.2674, 0.5668, 0.2674, 0.5757, 0.2458, 0.5757, 0.2458, 0.5668, 0.5057, 0.5539, 0.5057, 0.559, 0.484, 0.559, 0.484, 0.5539, 0.5924, 0.5668, 0.5924, 0.5757, 0.5707, 0.5757, 0.5707, 0.5668, 0.5491, 0.5668, 0.5491, 0.5757, 0.5274, 0.5757, 0.5274, 0.5668, 0.7873, 0.5668, 0.7873, 0.5757, 0.7657, 0.5757, 0.7657, 0.5668, 0.1808, 0.4416, 0.1808, 0.4477, 0.1591, 0.4477, 0.1591, 0.4416, 0.5924, 0.5539, 0.5924, 0.559, 0.5707, 0.559, 0.5707, 0.5539, 0.8522, 0.4232, 0.8522, 0.4341, 0.8306, 0.4341, 0.8306, 0.4232, 0.2246, 0.4477, 0.2244, 0.5539, 0.2025, 0.5539, 0.2025, 0.4477, 0.3758, 0.3152, 0.3758, 0.4232, 0.3541, 0.4232, 0.3541, 0.3152, 0.7224, 0.5539, 0.7224, 0.559, 0.7008, 0.559, 0.7008, 0.5539, 0.6791, 0.5539, 0.6791, 0.559, 0.6574, 0.559, 0.6574, 0.5539, 0.7441, 0.5539, 0.7441, 0.559, 0.7224, 0.559, 0.7224, 0.5539, 0.4191, 0.5539, 0.4191, 0.559, 0.3974, 0.559, 0.3974, 0.5539, 0.3109, 0.5668, 0.3108, 0.5757, 0.2891, 0.5757, 0.2891, 0.5668, 0.2891, 0.5668, 0.2891, 0.5757, 0.2674, 0.5757, 0.2674, 0.5668, 0.3974, 0.5668, 0.3974, 0.5757, 0.3758, 0.5757, 0.3758, 0.5668, 0.2025, 0.4477, 0.2025, 0.5539, 0.1808, 0.5539, 0.1808, 0.4477, 0.7224, 0.4416, 0.7224, 0.4477, 0.7008, 0.4477, 0.7008, 0.4416, 0.2458, 0.4477, 0.2458, 0.5539, 0.2244, 0.5539, 0.2246, 0.4477, 0.8522, 0.4477, 0.8522, 0.5539, 0.8306, 0.5539, 0.8306, 0.4477, 0.5707, 0.5539, 0.5707, 0.559, 0.5491, 0.559, 0.5491, 0.5539, 0.2674, 0.5539, 0.2674, 0.559, 0.2458, 0.559, 0.2458, 0.5539, 0.6141, 0.4477, 0.6141, 0.5539, 0.5924, 0.5539, 0.5924, 0.4477, 0.5057, 0.4477, 0.5057, 0.5539, 0.484, 0.5539, 0.484, 0.4477, 0.3758, 0.4416, 0.3758, 0.4477, 0.3541, 0.4477, 0.3541, 0.4416, 0.2025, 0.5539, 0.2025, 0.559, 0.1808, 0.559, 0.1808, 0.5539, 0.7657, 0.5539, 0.7657, 0.559, 0.7441, 0.559, 0.7441, 0.5539, 0.8089, 0.5539, 0.8089, 0.559, 0.7873, 0.559, 0.7873, 0.5539, 0.3324, 0.5539, 0.3324, 0.559, 0.3109, 0.559, 0.3109, 0.5539, 0.6357, 0.3152, 0.6357, 0.4232, 0.6141, 0.4232, 0.6141, 0.3152, 0.3541, 0.5539, 0.3541, 0.559, 0.3324, 0.559, 0.3324, 0.5539, 0.6357, 0.5539, 0.6357, 0.559, 0.6141, 0.559, 0.6141, 0.5539, 0.8306, 0.3152, 0.8306, 0.4232, 0.8089, 0.4232, 0.8089, 0.3152, 0.7008, 0.5539, 0.7008, 0.559, 0.6791, 0.559, 0.6791, 0.5539, 0.6791, 0.4477, 0.6791, 0.5539, 0.6574, 0.5539, 0.6574, 0.4477, 0.4407, 0.5539, 0.4407, 0.559, 0.4191, 0.559, 0.4191, 0.5539, 0.1808, 0.5539, 0.1808, 0.559, 0.1591, 0.559, 0.1591, 0.5539, 0.8522, 0.5539, 0.8522, 0.559, 0.8306, 0.559, 0.8306, 0.5539, 0.2025, 0.4232, 0.2025, 0.4341, 0.1808, 0.4341, 0.1808, 0.4232, 0.2674, 0.4416, 0.2674, 0.4477, 0.2458, 0.4477, 0.2458, 0.4416, 0.3109, 0.5539, 0.3109, 0.559, 0.2891, 0.559, 0.2891, 0.5539, 0.4623, 0.4477, 0.4625, 0.5539, 0.4407, 0.5539, 0.4407, 0.4477, 0.5491, 0.5539, 0.5491, 0.559, 0.5274, 0.559, 0.5274, 0.5539, 0.2891, 0.4477, 0.2891, 0.5539, 0.2674, 0.5539, 0.2674, 0.4477, 0.3758, 0.5539, 0.3758, 0.559, 0.3541, 0.559, 0.3541, 0.5539, 0.484, 0.4232, 0.484, 0.4341, 0.4623, 0.4341, 0.4623, 0.4232, 0.6141, 0.5539, 0.6141, 0.559, 0.5924, 0.559, 0.5924, 0.5539, 0.5274, 0.4477, 0.5274, 0.5539, 0.5057, 0.5539, 0.5057, 0.4477, 0.3109, 0.4477, 0.3109, 0.5539, 0.2891, 0.5539, 0.2891, 0.4477, 0.5707, 0.4477, 0.5707, 0.5539, 0.5491, 0.5539, 0.5491, 0.4477, 0.7657, 0.4477, 0.7657, 0.5539, 0.7441, 0.5539, 0.7441, 0.4477, 0.7008, 0.3152, 0.7008, 0.4232, 0.6791, 0.4232, 0.6791, 0.3152, 0.7873, 0.4477, 0.7873, 0.5539, 0.7657, 0.5539, 0.7657, 0.4477, 0.7224, 0.4477, 0.7224, 0.5539, 0.7008, 0.5539, 0.7008, 0.4477, 0.7657, 0.4232, 0.7657, 0.4341, 0.7441, 0.4341, 0.7441, 0.4232, 0.5274, 0.4416, 0.5274, 0.4477, 0.5057, 0.4477, 0.5057, 0.4416, 0.7657, 0.3152, 0.7657, 0.4232, 0.7441, 0.4232, 0.7441, 0.3152, 0.7441, 0.4477, 0.7441, 0.5539, 0.7224, 0.5539, 0.7224, 0.4477, 0.7008, 0.4416, 0.7008, 0.4477, 0.6791, 0.4477, 0.6791, 0.4416, 0.3758, 0.4477, 0.3758, 0.5539, 0.3541, 0.5539, 0.3541, 0.4477, 0.7008, 0.4477, 0.7008, 0.5539, 0.6791, 0.5539, 0.6791, 0.4477, 0.3324, 0.4477, 0.3324, 0.5539, 0.3109, 0.5539, 0.3109, 0.4477, 0.6574, 0.4477, 0.6574, 0.5539, 0.6357, 0.5539, 0.6357, 0.4477, 0.5924, 0.4477, 0.5924, 0.5539, 0.5707, 0.5539, 0.5707, 0.4477, 0.8522, 0.4416, 0.8522, 0.4477, 0.8306, 0.4477, 0.8306, 0.4416, 0.3324, 0.4416, 0.3324, 0.4477, 0.3109, 0.4477, 0.3109, 0.4416, 0.6791, 0.4232, 0.6791, 0.4341, 0.6574, 0.4341, 0.6574, 0.4232, 0.1808, 0.4477, 0.1808, 0.5539, 0.1591, 0.5539, 0.1591, 0.4477, 0.3758, 0.4232, 0.3758, 0.4341, 0.3541, 0.4341, 0.3541, 0.4232, 0.3324, 0.4232, 0.3324, 0.4341, 0.311, 0.4341, 0.311, 0.4232, 0.7224, 0.4232, 0.7224, 0.4341, 0.7008, 0.4341, 0.7008, 0.4232, 0.8306, 0.4416, 0.8306, 0.4477, 0.8089, 0.4477, 0.8089, 0.4416, 0.3541, 0.4477, 0.3541, 0.5539, 0.3324, 0.5539, 0.3324, 0.4477, 0.3324, 0.3152, 0.3324, 0.4232, 0.311, 0.4232, 0.3109, 0.3152, 0.4191, 0.4477, 0.4191, 0.5539, 0.3974, 0.5539, 0.3974, 0.4477, 0.4407, 0.4477, 0.4407, 0.5539, 0.4191, 0.5539, 0.4191, 0.4477, 0.8306, 0.4477, 0.8306, 0.5539, 0.8089, 0.5539, 0.8089, 0.4477, 0.2891, 0.4416, 0.2891, 0.4477, 0.2674, 0.4477, 0.2674, 0.4416, 0.5057, 0.4416, 0.5057, 0.4477, 0.484, 0.4477, 0.484, 0.4416, 0.8522, 0.3152, 0.8522, 0.4232, 0.8306, 0.4232, 0.8306, 0.3152, 0.7657, 0.4416, 0.7657, 0.4477, 0.7441, 0.4477, 0.7441, 0.4416, 0.7441, 0.4416, 0.7441, 0.4477, 0.7224, 0.4477, 0.7224, 0.4416, 0.6141, 0.4416, 0.6141, 0.4477, 0.5924, 0.4477, 0.5924, 0.4416, 0.6574, 0.3152, 0.6574, 0.4232, 0.6357, 0.4232, 0.6357, 0.3152, 0.6357, 0.4416, 0.6357, 0.4477, 0.6141, 0.4477, 0.6141, 0.4416, 0.4623, 0.4416, 0.4623, 0.4477, 0.4407, 0.4477, 0.4407, 0.4416, 0.8089, 0.3152, 0.8089, 0.4232, 0.7873, 0.4232, 0.7873, 0.3152, 0.484, 0.4416, 0.484, 0.4477, 0.4623, 0.4477, 0.4623, 0.4416, 0.8089, 0.4416, 0.8089, 0.4477, 0.7873, 0.4477, 0.7873, 0.4416, 0.7008, 0.4232, 0.7008, 0.4341, 0.6791, 0.4341, 0.6791, 0.4232, 0.3541, 0.4416, 0.3541, 0.4477, 0.3324, 0.4477, 0.3324, 0.4416, 0.7873, 0.4416, 0.7873, 0.4477, 0.7657, 0.4477, 0.7657, 0.4416, 0.2245, 0.3152, 0.2246, 0.4232, 0.2025, 0.4232, 0.2025, 0.3152, 0.3109, 0.4416, 0.3109, 0.4477, 0.2891, 0.4477, 0.2891, 0.4416, 0.4191, 0.4416, 0.4191, 0.4477, 0.3974, 0.4477, 0.3974, 0.4416, 0.2458, 0.4416, 0.2458, 0.4477, 0.2246, 0.4477, 0.2246, 0.4416, 0.5707, 0.4416, 0.5707, 0.4477, 0.5491, 0.4477, 0.5491, 0.4416, 0.6791, 0.4416, 0.6791, 0.4477, 0.6574, 0.4477, 0.6574, 0.4416, 0.5491, 0.4416, 0.5491, 0.4477, 0.5274, 0.4477, 0.5274, 0.4416, 0.7441, 0.3152, 0.7441, 0.4232, 0.7224, 0.4232, 0.7224, 0.3152, 0.7873, 0.4232, 0.7873, 0.4341, 0.7657, 0.4341, 0.7657, 0.4232, 0.4623, 0.3152, 0.4623, 0.4232, 0.4407, 0.4232, 0.4407, 0.3152, 0.3974, 0.4416, 0.3974, 0.4477, 0.3758, 0.4477, 0.3758, 0.4416, 0.5924, 0.4416, 0.5924, 0.4477, 0.5707, 0.4477, 0.5707, 0.4416, 0.6574, 0.4416, 0.6574, 0.4477, 0.6357, 0.4477, 0.6357, 0.4416, 0.2025, 0.4416, 0.2025, 0.4477, 0.1808, 0.4477, 0.1808, 0.4416, 0.2891, 0.3152, 0.2891, 0.4232, 0.2674, 0.4232, 0.2674, 0.3152, 0.6357, 0.4232, 0.6357, 0.4341, 0.6141, 0.4341, 0.6141, 0.4232, 0.2458, 0.3152, 0.2458, 0.4232, 0.2246, 0.4232, 0.2245, 0.3152, 0.2674, 0.4232, 0.2674, 0.4341, 0.2458, 0.4341, 0.2458, 0.4232, 0.5491, 0.4232, 0.5491, 0.4341, 0.5274, 0.4341, 0.5274, 0.4232, 0.311, 0.4232, 0.311, 0.4341, 0.2891, 0.4341, 0.2891, 0.4232, 0.5707, 0.4232, 0.5707, 0.4341, 0.5491, 0.4341, 0.5491, 0.4232, 0.5707, 0.3152, 0.5707, 0.4232, 0.5491, 0.4232, 0.5491, 0.3152, 0.2891, 0.4232, 0.2891, 0.4341, 0.2674, 0.4341, 0.2674, 0.4232, 0.4407, 0.4232, 0.4407, 0.4341, 0.4191, 0.4341, 0.4191, 0.4232, 0.4191, 0.4232, 0.4191, 0.4341, 0.3974, 0.4341, 0.3974, 0.4232, 0.5057, 0.4232, 0.5057, 0.4341, 0.484, 0.4341, 0.484, 0.4232, 0.1808, 0.4232, 0.1808, 0.4341, 0.1591, 0.4341, 0.1591, 0.4232, 0.2458, 0.4232, 0.2458, 0.4341, 0.2246, 0.4341, 0.2246, 0.4232, 0.5274, 0.4232, 0.5274, 0.4341, 0.5057, 0.4341, 0.5057, 0.4232, 0.3974, 0.4232, 0.3974, 0.4341, 0.3758, 0.4341, 0.3758, 0.4232, 0.5924, 0.4232, 0.5924, 0.4341, 0.5707, 0.4341, 0.5707, 0.4232, 0.2246, 0.4232, 0.2246, 0.4341, 0.2025, 0.4341, 0.2025, 0.4232, 0.5274, 0.3152, 0.5274, 0.4232, 0.5057, 0.4232, 0.5057, 0.3152, 0.6141, 0.4232, 0.6141, 0.4341, 0.5924, 0.4341, 0.5924, 0.4232, 0.7441, 0.4232, 0.7441, 0.4341, 0.7224, 0.4341, 0.7224, 0.4232, 0.3109, 0.3152, 0.311, 0.4232, 0.2891, 0.4232, 0.2891, 0.3152, 0.4623, 0.4232, 0.4623, 0.4341, 0.4407, 0.4341, 0.4407, 0.4232, 0.8306, 0.4232, 0.8306, 0.4341, 0.8089, 0.4341, 0.8089, 0.4232, 0.6574, 0.4232, 0.6574, 0.4341, 0.6357, 0.4341, 0.6357, 0.4232, 0.7224, 0.3152, 0.7224, 0.4232, 0.7008, 0.4232, 0.7008, 0.3152, 0.7873, 0.3152, 0.7873, 0.4232, 0.7657, 0.4232, 0.7657, 0.3152, 0.3974, 0.3152, 0.3974, 0.4232, 0.3758, 0.4232, 0.3758, 0.3152, 0.4191, 0.3152, 0.4191, 0.4232, 0.3974, 0.4232, 0.3974, 0.3152, 0.6141, 0.3152, 0.6141, 0.4232, 0.5924, 0.4232, 0.5924, 0.3152, 0.6791, 0.3152, 0.6791, 0.4232, 0.6574, 0.4232, 0.6574, 0.3152, 0.4407, 0.3152, 0.4407, 0.4232, 0.4191, 0.4232, 0.4191, 0.3152, 0.5491, 0.3152, 0.5491, 0.4232, 0.5274, 0.4232, 0.5274, 0.3152, 0.484, 0.3152, 0.484, 0.4232, 0.4623, 0.4232, 0.4623, 0.3152, 0.5057, 0.3152, 0.5057, 0.4232, 0.484, 0.4232, 0.484, 0.3152, 0.5924, 0.3152, 0.5924, 0.4232, 0.5707, 0.4232, 0.5707, 0.3152, 0.2025, 0.3152, 0.2025, 0.4232, 0.1808, 0.4232, 0.1808, 0.3152, 0.1808, 0.3152, 0.1808, 0.4232, 0.1591, 0.4232, 0.1591, 0.3152, 0.3541, 0.3152, 0.3541, 0.4232, 0.3324, 0.4232, 0.3324, 0.3152, 0.2674, 0.3152, 0.2674, 0.4232, 0.2458, 0.4232, 0.2458, 0.3152])
me_cylinder_001.use_remesh_preserve_volume = False
me_cylinder_001.use_remesh_preserve_attributes = False
me_cylinder_001.use_mirror_vertex_groups = False
me_cylinder_001.update()

# ---- objects
ob_oildrum_ref = bpy.data.objects.new('Oildrum-ref', me_cylinder_001)

# ---- transforms, parenting, visibility, modifiers, constraints
ob_oildrum_ref.location = (0.0, 0.0, 0.0)
ob_oildrum_ref.rotation_euler = (1.659e-08, -0.0, -1.134)
ob_oildrum_ref.scale = (1.0, 1.0, 1.0)
ob_oildrum_ref.lineart.crease_threshold = 0.0

# ---- collection membership
col_collection_1.objects.link(ob_oildrum_ref)

# ---- scene / render settings (as saved in the file)
scene.frame_start = 1; scene.frame_end = 250; scene.frame_set(0)
scene.render.engine = 'CYCLES'
scene.render.image_settings.color_mode = 'RGB'
scene.render.image_settings.compression = 90
scene.render.fps = 30
scene.render.dither_intensity = 0.0
scene.render.bake_margin = 2
scene.render.bake_bias = 0.0
scene.cycles.use_denoising = False
scene.cycles.samples = 10
scene.cycles.sampling_pattern = 'TABULATED_SOBOL'
scene.cycles.light_sampling_threshold = 0.0
scene.cycles.use_adaptive_sampling = False
scene.cycles.use_light_tree = False
scene.cycles.blur_glossy = 0.0
scene.cycles.volume_bounces = 1
scene.cycles.pixel_filter_type = 'GAUSSIAN'
scene.cycles.sample_clamp_indirect = 0.0
scene.view_settings.view_transform = 'Standard'
bpy.context.view_layer.update()

# ---- added for rendering (the .blend has no active camera): camera
cam_auto = bpy.data.cameras.new('AutoCamera')
cam_auto.lens = 50.0
cam_auto.sensor_width = 36.0
cam_auto.clip_end = 1000.0
ob_auto_camera = bpy.data.objects.new('AutoCamera', cam_auto)
scene.collection.objects.link(ob_auto_camera)
ob_auto_camera.location = (1.61377, -1.93653, 1.86902)
ob_auto_camera.rotation_euler = (1.09748, -7.21219e-08, 0.694738)
scene.camera = ob_auto_camera
bpy.context.view_layer.update()

